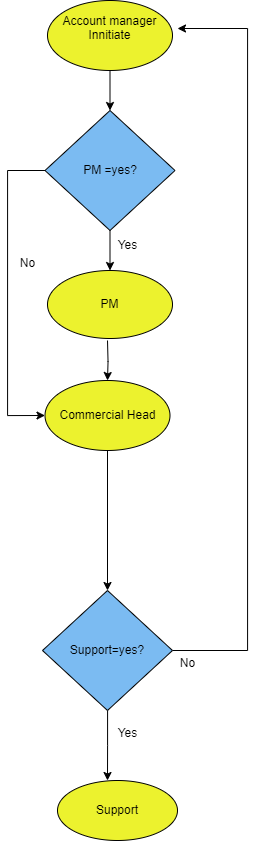

The diagram above was exported from draw.io. Its source (the exported page's mxGraphModel, read from the mxfile embedded in the PNG):
<mxGraphModel dx="1329" dy="782" grid="1" gridSize="10" guides="1" tooltips="1" connect="1" arrows="1" fold="1" page="1" pageScale="1" pageWidth="850" pageHeight="1100" math="0" shadow="0">
  <root>
    <mxCell id="0" />
    <mxCell id="1" parent="0" />
    <mxCell id="_9CNBmuG0_3csHTJvjOU-6" value="Account manager Innitiate&lt;div&gt;&lt;br&gt;&lt;/div&gt;" style="shape=ellipse;html=1;dashed=0;whiteSpace=wrap;perimeter=ellipsePerimeter;fillColor=#ECF22E;" parent="1" vertex="1">
      <mxGeometry x="370" y="260" width="125" height="70" as="geometry" />
    </mxCell>
    <mxCell id="_9CNBmuG0_3csHTJvjOU-15" value="&lt;div&gt;Commercial Head&lt;/div&gt;" style="shape=ellipse;html=1;dashed=0;whiteSpace=wrap;perimeter=ellipsePerimeter;fillColor=#ECF22E;" parent="1" vertex="1">
      <mxGeometry x="367.5" y="640" width="125" height="70" as="geometry" />
    </mxCell>
    <mxCell id="FegG0FA7Pj0pH9MhJx2a-13" style="edgeStyle=orthogonalEdgeStyle;rounded=0;orthogonalLoop=1;jettySize=auto;html=1;entryX=0.5;entryY=0;entryDx=0;entryDy=0;exitX=0.5;exitY=1;exitDx=0;exitDy=0;" edge="1" parent="1" source="_9CNBmuG0_3csHTJvjOU-15" target="FegG0FA7Pj0pH9MhJx2a-12">
      <mxGeometry relative="1" as="geometry">
        <mxPoint x="430" y="790" as="sourcePoint" />
      </mxGeometry>
    </mxCell>
    <mxCell id="FegG0FA7Pj0pH9MhJx2a-9" value="" style="endArrow=classic;html=1;rounded=0;exitX=0.5;exitY=1;exitDx=0;exitDy=0;entryX=0.5;entryY=0;entryDx=0;entryDy=0;" edge="1" parent="1" source="_9CNBmuG0_3csHTJvjOU-6" target="FegG0FA7Pj0pH9MhJx2a-8">
      <mxGeometry width="50" height="50" relative="1" as="geometry">
        <mxPoint x="430" y="450" as="sourcePoint" />
        <mxPoint x="430" y="540" as="targetPoint" />
        <Array as="points" />
      </mxGeometry>
    </mxCell>
    <mxCell id="FegG0FA7Pj0pH9MhJx2a-26" style="edgeStyle=orthogonalEdgeStyle;rounded=0;orthogonalLoop=1;jettySize=auto;html=1;entryX=0.5;entryY=0;entryDx=0;entryDy=0;" edge="1" parent="1" source="FegG0FA7Pj0pH9MhJx2a-8" target="FegG0FA7Pj0pH9MhJx2a-22">
      <mxGeometry relative="1" as="geometry" />
    </mxCell>
    <mxCell id="FegG0FA7Pj0pH9MhJx2a-32" style="edgeStyle=orthogonalEdgeStyle;rounded=0;orthogonalLoop=1;jettySize=auto;html=1;entryX=0;entryY=0.5;entryDx=0;entryDy=0;" edge="1" parent="1" source="FegG0FA7Pj0pH9MhJx2a-8" target="_9CNBmuG0_3csHTJvjOU-15">
      <mxGeometry relative="1" as="geometry">
        <mxPoint x="330" y="690" as="targetPoint" />
        <Array as="points">
          <mxPoint x="330" y="430" />
          <mxPoint x="330" y="675" />
        </Array>
      </mxGeometry>
    </mxCell>
    <mxCell id="FegG0FA7Pj0pH9MhJx2a-8" value="PM =yes?" style="shape=rhombus;html=1;dashed=0;whiteSpace=wrap;perimeter=rhombusPerimeter;fillColor=#7BBBF2;" vertex="1" parent="1">
      <mxGeometry x="367.5" y="370" width="130" height="120" as="geometry" />
    </mxCell>
    <mxCell id="FegG0FA7Pj0pH9MhJx2a-21" style="edgeStyle=orthogonalEdgeStyle;rounded=0;orthogonalLoop=1;jettySize=auto;html=1;" edge="1" parent="1" source="FegG0FA7Pj0pH9MhJx2a-12">
      <mxGeometry relative="1" as="geometry">
        <mxPoint x="430" y="1040" as="targetPoint" />
      </mxGeometry>
    </mxCell>
    <mxCell id="FegG0FA7Pj0pH9MhJx2a-29" style="edgeStyle=orthogonalEdgeStyle;rounded=0;orthogonalLoop=1;jettySize=auto;html=1;" edge="1" parent="1" source="FegG0FA7Pj0pH9MhJx2a-12">
      <mxGeometry relative="1" as="geometry">
        <mxPoint x="500" y="288" as="targetPoint" />
        <Array as="points">
          <mxPoint x="570" y="910" />
          <mxPoint x="570" y="288" />
        </Array>
      </mxGeometry>
    </mxCell>
    <mxCell id="FegG0FA7Pj0pH9MhJx2a-12" value="Support=yes?" style="shape=rhombus;html=1;dashed=0;whiteSpace=wrap;perimeter=rhombusPerimeter;fillColor=#7BBBF2;" vertex="1" parent="1">
      <mxGeometry x="365" y="850" width="130" height="120" as="geometry" />
    </mxCell>
    <mxCell id="FegG0FA7Pj0pH9MhJx2a-14" value="Yes" style="text;html=1;align=center;verticalAlign=middle;resizable=0;points=[];autosize=1;strokeColor=none;fillColor=none;" vertex="1" parent="1">
      <mxGeometry x="430" y="490" width="40" height="30" as="geometry" />
    </mxCell>
    <mxCell id="FegG0FA7Pj0pH9MhJx2a-20" value="No" style="text;html=1;align=center;verticalAlign=middle;resizable=0;points=[];autosize=1;strokeColor=none;fillColor=none;" vertex="1" parent="1">
      <mxGeometry x="330" y="508" width="40" height="30" as="geometry" />
    </mxCell>
    <mxCell id="FegG0FA7Pj0pH9MhJx2a-22" value="PM" style="shape=ellipse;html=1;dashed=0;whiteSpace=wrap;perimeter=ellipsePerimeter;fillColor=#ECF22E;" vertex="1" parent="1">
      <mxGeometry x="370" y="530" width="125" height="68" as="geometry" />
    </mxCell>
    <mxCell id="FegG0FA7Pj0pH9MhJx2a-27" style="edgeStyle=orthogonalEdgeStyle;rounded=0;orthogonalLoop=1;jettySize=auto;html=1;entryX=0.5;entryY=0;entryDx=0;entryDy=0;" edge="1" parent="1" target="_9CNBmuG0_3csHTJvjOU-15">
      <mxGeometry relative="1" as="geometry">
        <mxPoint x="430" y="600" as="sourcePoint" />
      </mxGeometry>
    </mxCell>
    <mxCell id="FegG0FA7Pj0pH9MhJx2a-28" value="Support" style="shape=ellipse;html=1;dashed=0;whiteSpace=wrap;perimeter=ellipsePerimeter;fillColor=#ECF22E;" vertex="1" parent="1">
      <mxGeometry x="380" y="1040" width="120" height="60" as="geometry" />
    </mxCell>
    <mxCell id="FegG0FA7Pj0pH9MhJx2a-30" value="Yes" style="text;html=1;align=center;verticalAlign=middle;resizable=0;points=[];autosize=1;strokeColor=none;fillColor=none;" vertex="1" parent="1">
      <mxGeometry x="430" y="978" width="40" height="30" as="geometry" />
    </mxCell>
    <mxCell id="FegG0FA7Pj0pH9MhJx2a-31" value="No" style="text;html=1;align=center;verticalAlign=middle;resizable=0;points=[];autosize=1;strokeColor=none;fillColor=none;" vertex="1" parent="1">
      <mxGeometry x="490" y="908" width="40" height="30" as="geometry" />
    </mxCell>
  </root>
</mxGraphModel>